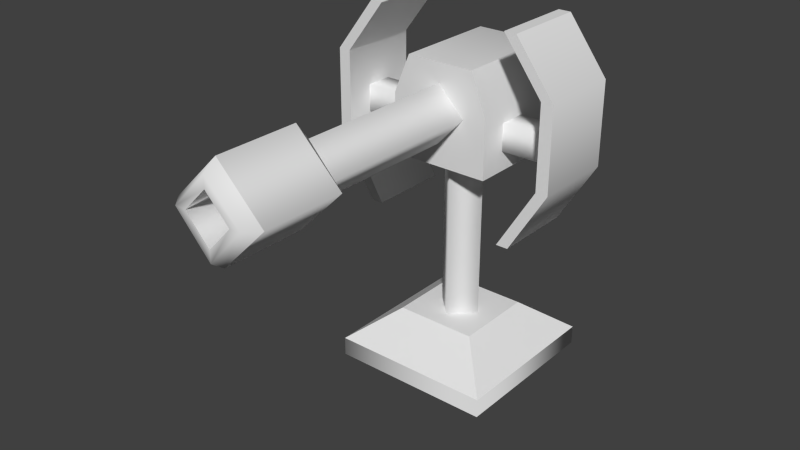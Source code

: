 # Source: Turret_model.blend  (saved by Blender 2.71.0; exported with 4.5.12 LTS)
import bpy
from mathutils import Matrix  # noqa: F401  (used for matrix-valued properties, if any)

bpy.ops.wm.read_factory_settings(use_empty=True)
scene = bpy.context.scene
scene.name = 'Scene'

# ---- collections
col_collection_1 = bpy.data.collections.new('Collection 1'); scene.collection.children.link(col_collection_1)

# ---- materials (node trees are filled in below, after node groups)
mat_material = bpy.data.materials.new('Material')
mat_material.alpha_threshold = 0.0
mat_material.use_transparent_shadow = False
mat_material.roughness = 0.5
mat_material.line_color = (0.0, 0.0, 0.0, 1.0)

# ---- material node trees

# ---- world
world_world = bpy.data.worlds.new('World'); scene.world = world_world
world_world.color = (0.05088, 0.05088, 0.05088)
world_world.use_sun_shadow = False
world_world.sun_shadow_jitter_overblur = 0.0
world_world.cycles.sampling_method = 'MANUAL'
world_world.cycles.sample_map_resolution = 256

# ---- meshes
me_cube_001 = bpy.data.meshes.new('Cube.001')
me_cube_001.from_pydata([(0.8374, -1.0, 7.661), (0.8374, 2.69, 7.022), (0.0, 2.69, 7.022), (0.0, -1.0, 7.661), (1.226, -1.0, 5.258), (1.226, 2.975, 5.258), (0.0, 2.975, 5.258), (0.0, -1.0, 5.258), (0.0, 1.61, 5.258), (0.0, 1.61, 7.661), (0.8374, 1.61, 7.661), (1.226, 1.61, 5.258), (1.226, -1.0, 6.716), (0.0, -1.0, 6.716), (1.226, 2.802, 6.328), (0.0, 2.802, 6.328), (1.226, 1.61, 6.716), (0.6496, 0.2849, 6.508), (0.0, 0.2849, 5.802), (0.0, 0.2849, 7.197), (0.6496, -4.989, 6.508), (0.0, -4.989, 5.802), (0.0, -4.989, 7.197), (1.12, -5.299, 6.512), (0.0, -5.299, 5.382), (0.0, -5.299, 7.614), (1.12, -7.272, 6.512), (0.0, -7.272, 5.382), (0.0, -7.272, 7.614), (0.8464, -7.581, 6.51), (0.0, -7.581, 5.605), (0.0, -7.581, 7.369), (0.5803, -7.581, 6.505), (0.0, -7.581, 5.894), (0.0, -7.581, 7.084), (0.5803, -5.604, 6.505), (0.0, -5.604, 5.894), (0.0, -5.604, 7.084), (2.561, -1.0, 5.385), (2.561, 1.0, 5.385), (2.857, 1.0, 5.385), (2.857, -1.0, 5.385), (2.561, -1.0, 7.385), (2.561, 1.0, 7.385), (2.857, 1.0, 7.385), (2.857, -1.0, 7.385), (1.602, -1.0, 8.652), (1.602, 1.0, 8.652), (1.898, 1.0, 8.652), (1.898, -1.0, 8.652), (1.636, -1.0, 3.855), (1.636, 1.0, 3.855), (1.932, 1.0, 3.855), (1.932, -1.0, 3.855), (1.161, -0.3281, 5.729), (1.161, 0.3281, 5.729), (2.67, 0.3281, 5.729), (2.67, -0.3281, 5.729), (1.161, -0.3281, 6.385), (1.161, 0.3281, 6.385), (2.67, 0.3281, 6.385), (2.67, -0.3281, 6.385)], [], [(8, 6, 5, 11), (16, 12, 4, 11), (15, 14, 5, 6), (10, 1, 2, 9), (12, 13, 7, 4), (7, 8, 11, 4), (14, 16, 11, 5), (0, 10, 9, 3), (10, 0, 12, 16), (2, 1, 14, 15), (0, 3, 13, 12), (1, 10, 16, 14), (17, 19, 22, 20), (18, 17, 20, 21), (20, 22, 25, 23), (21, 20, 23, 24), (25, 28, 26, 23), (23, 26, 27, 24), (26, 28, 31, 29), (27, 26, 29, 30), (29, 31, 34, 32), (30, 29, 32, 33), (32, 34, 37, 35), (33, 32, 35, 36), (42, 43, 39, 38), (43, 44, 40, 39), (44, 45, 41, 40), (45, 42, 38, 41), (41, 38, 50, 53), (42, 45, 49, 46), (49, 48, 47, 46), (45, 44, 48, 49), (44, 43, 47, 48), (43, 42, 46, 47), (50, 51, 52, 53), (40, 41, 53, 52), (39, 40, 52, 51), (38, 39, 51, 50), (59, 60, 56, 55), (61, 58, 54, 57), (54, 55, 56, 57), (61, 60, 59, 58)])
me_cube_001.polygons.foreach_set('use_smooth', [True] * 42)
_k = set([(0, 3), (0, 10), (0, 12), (1, 2), (1, 10), (1, 14), (4, 7), (4, 11), (4, 12), (5, 6), (5, 11), (5, 14), (20, 21), (20, 22), (23, 24), (23, 25), (26, 27), (26, 28), (32, 33), (32, 34), (38, 42), (38, 50), (39, 43), (39, 51), (40, 44), (40, 52), (41, 45), (41, 53), (42, 46), (43, 47), (44, 48), (45, 49), (46, 47), (46, 49), (47, 48), (48, 49), (50, 51), (50, 53), (51, 52)])
me_cube_001.attributes.new('sharp_edge', 'BOOLEAN', 'EDGE').data.foreach_set('value', [ (min(e.vertices), max(e.vertices)) in _k for e in me_cube_001.edges])
_uv = me_cube_001.uv_layers.new(name='UVMap')
_uv.uv.foreach_set('vector', [0.7629, 0.6115, 0.8737, 0.6154, 0.8697, 0.7148, 0.7606, 0.7091, 0.7587, 0.8242, 0.565, 0.8186, 0.5546, 0.7094, 0.7606, 0.7091, 0.9317, 0.8322, 0.8466, 0.7939, 0.8697, 0.7148, 0.9644, 0.7488, 0.759, 0.9033, 0.8464, 0.8547, 0.8788, 0.913, 0.7914, 0.9616, 0.565, 0.8186, 0.473, 0.835, 0.4589, 0.7213, 0.5546, 0.7094, 0.5546, 0.6115, 0.7629, 0.6115, 0.7606, 0.7091, 0.5546, 0.7094, 0.8466, 0.7939, 0.7587, 0.8242, 0.7606, 0.7091, 0.8697, 0.7148, 0.5555, 0.8963, 0.759, 0.9033, 0.7568, 0.9686, 0.5532, 0.9616, 0.759, 0.9033, 0.5555, 0.8963, 0.565, 0.8186, 0.7587, 0.8242, 0.9076, 0.8835, 0.8464, 0.8547, 0.8466, 0.7939, 0.9317, 0.8322, 0.5555, 0.8963, 0.4888, 0.9103, 0.473, 0.835, 0.565, 0.8186, 0.8464, 0.8547, 0.759, 0.9033, 0.7587, 0.8242, 0.8466, 0.7939, 0.9468, 0.4911, 0.9468, 0.565, 0.5351, 0.565, 0.5351, 0.4911, 0.9468, 0.4162, 0.9468, 0.4911, 0.5351, 0.4911, 0.5351, 0.4162, 0.76, 0.2949, 0.758, 0.3688, 0.7245, 0.3916, 0.7245, 0.2689, 0.7579, 0.1679, 0.7599, 0.2428, 0.7245, 0.2689, 0.7245, 0.1446, 0.7245, 0.3916, 0.5705, 0.3916, 0.5705, 0.2689, 0.7245, 0.2689, 0.7245, 0.2689, 0.5705, 0.2689, 0.5705, 0.1446, 0.7245, 0.1446, 0.5705, 0.2689, 0.5705, 0.3916, 0.5428, 0.3781, 0.542, 0.284, 0.5705, 0.1446, 0.5705, 0.2689, 0.542, 0.2537, 0.5434, 0.157, 0.542, 0.284, 0.5428, 0.3781, 0.5271, 0.3625, 0.5271, 0.2985, 0.5434, 0.157, 0.542, 0.2537, 0.5273, 0.239, 0.5278, 0.1733, -0.3647, 2.363, -0.3647, 2.299, -0.2103, 2.299, -0.2103, 2.363, -0.3647, 2.429, -0.3647, 2.363, -0.2103, 2.363, -0.2103, 2.429, 0.05268, 0.6219, 0.2088, 0.6219, 0.2088, 0.778, 0.05268, 0.778, 0.2319, 0.3506, 0.2088, 0.3506, 0.2088, 0.1945, 0.2319, 0.1945, 0.2088, 0.3506, 0.05268, 0.3506, 0.05268, 0.1945, 0.2088, 0.1945, 0.05268, 0.3506, 0.02957, 0.3506, 0.02957, 0.1945, 0.05268, 0.1945, 0.05268, 0.1945, 0.0329, 0.1826, 0.0329, 0.043, 0.05268, 0.05495, 0.03425, 0.3646, 0.05268, 0.3506, 0.05268, 0.4747, 0.03425, 0.4887, 0.05268, 0.4747, 0.2088, 0.4747, 0.2088, 0.4978, 0.05268, 0.4978, 0.05268, 0.3506, 0.2088, 0.3506, 0.2088, 0.4747, 0.05268, 0.4747, 0.2088, 0.3506, 0.2272, 0.3646, 0.2272, 0.4887, 0.2088, 0.4747, 0.2088, 0.6219, 0.05268, 0.6219, 0.05268, 0.4978, 0.2088, 0.4978, 0.05268, 0.03185, 0.2088, 0.03185, 0.2088, 0.05495, 0.05268, 0.05495, 0.2088, 0.1945, 0.05268, 0.1945, 0.05268, 0.05495, 0.2088, 0.05495, 0.2286, 0.1826, 0.2088, 0.1945, 0.2088, 0.05495, 0.2286, 0.043, 0.05268, 0.778, 0.2088, 0.778, 0.2088, 0.9176, 0.05268, 0.9176, 0.8449, 0.2494, 0.9627, 0.2494, 0.9627, 0.3006, 0.8449, 0.3006, 0.9627, 0.1982, 0.8449, 0.1982, 0.8449, 0.147, 0.9627, 0.147, 0.8449, 0.3519, 0.8449, 0.3006, 0.9627, 0.3006, 0.9627, 0.3519, 0.9627, 0.1982, 0.9627, 0.2494, 0.8449, 0.2494, 0.8449, 0.1982])
me_cube_001.materials.append(mat_material)
me_cube_001.use_remesh_preserve_volume = False
me_cube_001.use_remesh_preserve_attributes = False
me_cube_001.use_mirror_vertex_groups = False
me_cube_001.update()
me_cube = bpy.data.meshes.new('Cube')
me_cube.from_pydata([(2.0, 2.0, 0.4403), (2.0, -2.0, 0.4403), (1.0, 1.0, 1.229), (1.0, -1.0, 1.229), (0.0, 2.0, 0.4403), (0.0, -2.0, 0.4403), (0.0, 1.0, 1.229), (0.0, -1.0, 1.229), (2.0, 2.0, -0.0206), (2.0, -2.0, -0.0206), (0.0, 2.0, -0.0206), (0.0, -2.0, -0.0206), (0.5371, -0.02751, 1.114), (0.0, -0.5649, 1.114), (0.0, 0.4964, 1.114), (0.5371, -0.02751, 5.544), (0.0, -0.5649, 5.544), (0.0, 0.4964, 5.544)], [], [(0, 2, 3, 1), (1, 5, 11, 9), (2, 6, 7, 3), (1, 3, 7, 5), (2, 0, 4, 6), (4, 0, 8, 10), (0, 1, 9, 8), (12, 14, 17, 15), (13, 12, 15, 16)])
me_cube.polygons.foreach_set('use_smooth', [True] * 9)
_k = set([(0, 1), (0, 2), (0, 4), (1, 3), (1, 5), (2, 3), (2, 6), (3, 7)])
me_cube.attributes.new('sharp_edge', 'BOOLEAN', 'EDGE').data.foreach_set('value', [ (min(e.vertices), max(e.vertices)) in _k for e in me_cube.edges])
_uv = me_cube.uv_layers.new(name='UVMap')
_uv.uv.foreach_set('vector', [0.3105, 0.1061, 0.4099, 0.1842, 0.4099, 0.3403, 0.3105, 0.4184, 0.3318, 0.4397, 0.4879, 0.4397, 0.4879, 0.4757, 0.3318, 0.4757, 0.4099, 0.1842, 0.4879, 0.1842, 0.4879, 0.3403, 0.4099, 0.3403, 0.3318, 0.4397, 0.4099, 0.3403, 0.4879, 0.3403, 0.4879, 0.4397, 0.4099, 0.1842, 0.3318, 0.08479, 0.4879, 0.08479, 0.4879, 0.1842, 0.4879, 0.08479, 0.3318, 0.08479, 0.3318, 0.04882, 0.4879, 0.04882, 0.3105, 0.1061, 0.3105, 0.4184, 0.2745, 0.4184, 0.2745, 0.1061, 0.3361, 0.5567, 0.3947, 0.5567, 0.3947, 0.9024, 0.3361, 0.9024, 0.2768, 0.5567, 0.3361, 0.5567, 0.3361, 0.9024, 0.2768, 0.9024])
me_cube.materials.append(mat_material)
me_cube.use_remesh_preserve_volume = False
me_cube.use_remesh_preserve_attributes = False
me_cube.use_mirror_vertex_groups = False
me_cube.update()

# ---- objects
ob_turret_cannon = bpy.data.objects.new('Turret_cannon', me_cube_001)
ob_turret_base = bpy.data.objects.new('Turret_base', me_cube)

# ---- transforms, parenting, visibility, modifiers, constraints
ob_turret_cannon.location = (0.0, 0.0, 0.0)
ob_turret_cannon.lock_rotations_4d = False
ob_turret_cannon.empty_display_type = 'ARROWS'
ob_turret_cannon.lineart.crease_threshold = 0.0
_m = ob_turret_cannon.modifiers.new('Mirror', 'MIRROR')
_m.use_clip = True
_m = ob_turret_cannon.modifiers.new('EdgeSplit', 'EDGE_SPLIT')
_m.use_edge_angle = False
ob_turret_base.location = (0.0, 0.0, 0.0)
ob_turret_base.lock_rotations_4d = False
ob_turret_base.empty_display_type = 'ARROWS'
ob_turret_base.lineart.crease_threshold = 0.0
_m = ob_turret_base.modifiers.new('Mirror', 'MIRROR')
_m.use_clip = True
_m = ob_turret_base.modifiers.new('EdgeSplit', 'EDGE_SPLIT')
_m.use_edge_angle = False

# ---- collection membership
col_collection_1.objects.link(ob_turret_cannon)
col_collection_1.objects.link(ob_turret_base)

# ---- scene / render settings (as saved in the file)
scene.frame_start = 1; scene.frame_end = 250; scene.frame_set(1)
scene.render.engine = 'BLENDER_EEVEE_NEXT'
scene.render.resolution_percentage = 50
scene.render.dither_intensity = 0.0
scene.cycles.use_denoising = False
scene.cycles.samples = 10
scene.cycles.sampling_pattern = 'TABULATED_SOBOL'
scene.cycles.light_sampling_threshold = 0.0
scene.cycles.use_adaptive_sampling = False
scene.cycles.use_light_tree = False
scene.cycles.blur_glossy = 0.0
scene.cycles.volume_bounces = 1
scene.cycles.pixel_filter_type = 'GAUSSIAN'
scene.cycles.sample_clamp_indirect = 0.0
scene.view_settings.view_transform = 'Standard'
bpy.context.view_layer.update()

# ---- added for rendering (the .blend has no active camera and no usable light): camera, sun
cam_auto = bpy.data.cameras.new('AutoCamera')
cam_auto.lens = 50.0
cam_auto.sensor_width = 36.0
cam_auto.clip_end = 1000.0
ob_auto_camera = bpy.data.objects.new('AutoCamera', cam_auto)
scene.collection.objects.link(ob_auto_camera)
ob_auto_camera.location = (13.7009, -18.7442, 15.2766)
ob_auto_camera.rotation_euler = (1.09748, -7.21219e-08, 0.694738)
scene.camera = ob_auto_camera
light_auto_sun = bpy.data.lights.new('AutoSun', 'SUN')
light_auto_sun.energy = 3.0
light_auto_sun.angle = 0.0523599
ob_auto_sun = bpy.data.objects.new('AutoSun', light_auto_sun)
scene.collection.objects.link(ob_auto_sun)
ob_auto_sun.rotation_euler = (0.872665, 0.174533, 0.523599)
bpy.context.view_layer.update()
